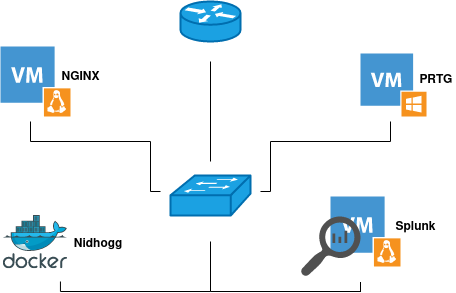

The diagram above was exported from draw.io. Its source (the exported page's mxGraphModel, read from the mxfile embedded in the PNG):
<mxGraphModel dx="981" dy="646" grid="1" gridSize="10" guides="1" tooltips="1" connect="1" arrows="1" fold="1" page="1" pageScale="1" pageWidth="827" pageHeight="1169" background="#ffffff" math="0" shadow="0">
  <root>
    <mxCell id="0" />
    <mxCell id="1" parent="0" />
    <mxCell id="2" value="" style="shape=mxgraph.cisco.switches.workgroup_switch;html=1;pointerEvents=1;dashed=0;fillColor=#1ba1e2;strokeColor=#006EAF;strokeWidth=2;verticalLabelPosition=bottom;verticalAlign=top;align=center;outlineConnect=0;fontColor=#ffffff;" vertex="1" parent="1">
      <mxGeometry x="360" y="584" width="80" height="40" as="geometry" />
    </mxCell>
    <mxCell id="3" value="" style="shape=mxgraph.cisco.routers.router;html=1;pointerEvents=1;dashed=0;fillColor=#1ba1e2;strokeColor=#006EAF;strokeWidth=2;verticalLabelPosition=bottom;verticalAlign=top;align=center;outlineConnect=0;fontColor=#ffffff;" vertex="1" parent="1">
      <mxGeometry x="370" y="410" width="60" height="40" as="geometry" />
    </mxCell>
    <mxCell id="4" value="" style="shadow=0;dashed=0;html=1;strokeColor=none;fillColor=#4495D1;labelPosition=center;verticalLabelPosition=bottom;verticalAlign=top;align=center;outlineConnect=0;shape=mxgraph.veeam.vm_linux;" vertex="1" parent="1">
      <mxGeometry x="190" y="455" width="70" height="70" as="geometry" />
    </mxCell>
    <mxCell id="5" value="&lt;b&gt;NGINX&lt;/b&gt;" style="text;html=1;strokeColor=none;fillColor=none;align=center;verticalAlign=middle;whiteSpace=wrap;rounded=0;" vertex="1" parent="1">
      <mxGeometry x="250" y="475" width="40" height="20" as="geometry" />
    </mxCell>
    <mxCell id="6" value="" style="shadow=0;dashed=0;html=1;strokeColor=none;fillColor=#4495D1;labelPosition=center;verticalLabelPosition=bottom;verticalAlign=top;align=center;outlineConnect=0;shape=mxgraph.veeam.vm_windows;" vertex="1" parent="1">
      <mxGeometry x="550" y="462" width="66" height="63" as="geometry" />
    </mxCell>
    <mxCell id="7" value="&lt;b&gt;PRTG&lt;/b&gt;" style="text;html=1;strokeColor=none;fillColor=none;align=center;verticalAlign=middle;whiteSpace=wrap;rounded=0;" vertex="1" parent="1">
      <mxGeometry x="605" y="477.5" width="40" height="20" as="geometry" />
    </mxCell>
    <mxCell id="8" value="" style="endArrow=none;html=1;" edge="1" parent="1">
      <mxGeometry width="50" height="50" relative="1" as="geometry">
        <mxPoint x="400" y="700" as="sourcePoint" />
        <mxPoint x="400" y="650" as="targetPoint" />
      </mxGeometry>
    </mxCell>
    <mxCell id="9" value="" style="endArrow=none;html=1;" edge="1" parent="1">
      <mxGeometry width="50" height="50" relative="1" as="geometry">
        <mxPoint x="400" y="700" as="sourcePoint" />
        <mxPoint x="550" y="700" as="targetPoint" />
      </mxGeometry>
    </mxCell>
    <mxCell id="10" value="" style="endArrow=none;html=1;endSize=23;startSize=13;" edge="1" parent="1">
      <mxGeometry width="50" height="50" relative="1" as="geometry">
        <mxPoint x="550" y="700.5" as="sourcePoint" />
        <mxPoint x="550" y="690.5" as="targetPoint" />
        <Array as="points" />
      </mxGeometry>
    </mxCell>
    <mxCell id="11" value="" style="endArrow=none;html=1;endSize=23;startSize=13;" edge="1" parent="1">
      <mxGeometry width="50" height="50" relative="1" as="geometry">
        <mxPoint x="249.9418604651164" y="700" as="sourcePoint" />
        <mxPoint x="249.9418604651164" y="690" as="targetPoint" />
        <Array as="points" />
      </mxGeometry>
    </mxCell>
    <mxCell id="12" value="" style="endArrow=none;html=1;" edge="1" parent="1">
      <mxGeometry width="50" height="50" relative="1" as="geometry">
        <mxPoint x="340" y="600" as="sourcePoint" />
        <mxPoint x="340" y="550" as="targetPoint" />
      </mxGeometry>
    </mxCell>
    <mxCell id="13" value="" style="endArrow=none;html=1;" edge="1" parent="1">
      <mxGeometry width="50" height="50" relative="1" as="geometry">
        <mxPoint x="340" y="600" as="sourcePoint" />
        <mxPoint x="350" y="600" as="targetPoint" />
      </mxGeometry>
    </mxCell>
    <mxCell id="14" value="" style="endArrow=none;html=1;" edge="1" parent="1">
      <mxGeometry width="50" height="50" relative="1" as="geometry">
        <mxPoint x="220" y="550" as="sourcePoint" />
        <mxPoint x="340" y="550" as="targetPoint" />
      </mxGeometry>
    </mxCell>
    <mxCell id="15" value="" style="endArrow=none;html=1;" edge="1" parent="1">
      <mxGeometry width="50" height="50" relative="1" as="geometry">
        <mxPoint x="220" y="550" as="sourcePoint" />
        <mxPoint x="220" y="530" as="targetPoint" />
      </mxGeometry>
    </mxCell>
    <mxCell id="16" value="" style="endArrow=none;html=1;" edge="1" parent="1">
      <mxGeometry width="50" height="50" relative="1" as="geometry">
        <mxPoint x="460" y="550" as="sourcePoint" />
        <mxPoint x="460" y="600" as="targetPoint" />
      </mxGeometry>
    </mxCell>
    <mxCell id="17" value="" style="endArrow=none;html=1;" edge="1" parent="1">
      <mxGeometry width="50" height="50" relative="1" as="geometry">
        <mxPoint x="460" y="600" as="sourcePoint" />
        <mxPoint x="450" y="600" as="targetPoint" />
      </mxGeometry>
    </mxCell>
    <mxCell id="18" value="" style="endArrow=none;html=1;" edge="1" parent="1">
      <mxGeometry width="50" height="50" relative="1" as="geometry">
        <mxPoint x="580" y="550" as="sourcePoint" />
        <mxPoint x="460" y="550" as="targetPoint" />
      </mxGeometry>
    </mxCell>
    <mxCell id="19" value="" style="endArrow=none;html=1;" edge="1" parent="1">
      <mxGeometry width="50" height="50" relative="1" as="geometry">
        <mxPoint x="580" y="530" as="sourcePoint" />
        <mxPoint x="580" y="550" as="targetPoint" />
      </mxGeometry>
    </mxCell>
    <mxCell id="20" value="" style="group" vertex="1" connectable="0" parent="1">
      <mxGeometry x="490" y="605" width="135" height="80" as="geometry" />
    </mxCell>
    <mxCell id="21" value="" style="shadow=0;dashed=0;html=1;strokeColor=none;fillColor=#4495D1;labelPosition=center;verticalLabelPosition=bottom;verticalAlign=top;align=center;outlineConnect=0;shape=mxgraph.veeam.vm_linux;" vertex="1" parent="20">
      <mxGeometry x="30" width="70" height="70" as="geometry" />
    </mxCell>
    <mxCell id="22" value="" style="pointerEvents=1;shadow=0;dashed=0;html=1;strokeColor=none;labelPosition=center;verticalLabelPosition=bottom;verticalAlign=top;align=center;fillColor=#505050;shape=mxgraph.mscae.oms.log_search" vertex="1" parent="20">
      <mxGeometry y="20" width="60" height="60" as="geometry" />
    </mxCell>
    <mxCell id="23" value="&lt;b&gt;Splunk&lt;/b&gt;" style="text;html=1;strokeColor=none;fillColor=none;align=center;verticalAlign=middle;whiteSpace=wrap;rounded=0;" vertex="1" parent="20">
      <mxGeometry x="95" y="20" width="40" height="20" as="geometry" />
    </mxCell>
    <mxCell id="24" value="" style="endArrow=none;html=1;" edge="1" parent="1">
      <mxGeometry width="50" height="50" relative="1" as="geometry">
        <mxPoint x="250" y="700" as="sourcePoint" />
        <mxPoint x="400" y="700" as="targetPoint" />
      </mxGeometry>
    </mxCell>
    <mxCell id="25" value="" style="group" vertex="1" connectable="0" parent="1">
      <mxGeometry x="192.5" y="624" width="115" height="56" as="geometry" />
    </mxCell>
    <mxCell id="26" value="&lt;b&gt;Nidhogg&lt;/b&gt;" style="text;html=1;strokeColor=none;fillColor=none;align=center;verticalAlign=middle;whiteSpace=wrap;rounded=0;" vertex="1" parent="25">
      <mxGeometry x="73.18181818181817" y="17.019607843137255" width="41.81818181818181" height="21.96078431372549" as="geometry" />
    </mxCell>
    <mxCell id="27" value="" style="aspect=fixed;html=1;points=[];align=center;image;fontSize=12;image=img/lib/mscae/Docker.svg;" vertex="1" parent="25">
      <mxGeometry width="64.81818181818181" height="53.31818181818181" as="geometry" />
    </mxCell>
    <mxCell id="28" value="" style="endArrow=none;html=1;" edge="1" parent="1">
      <mxGeometry width="50" height="50" relative="1" as="geometry">
        <mxPoint x="400" y="570" as="sourcePoint" />
        <mxPoint x="400" y="470" as="targetPoint" />
      </mxGeometry>
    </mxCell>
  </root>
</mxGraphModel>